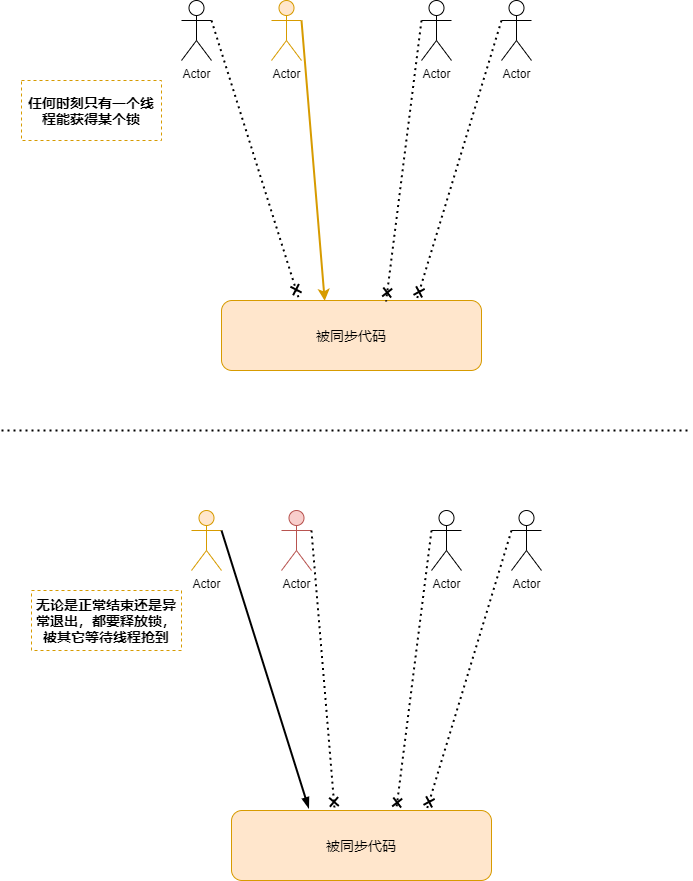

The diagram above was exported from draw.io. Its source (the exported page's mxGraphModel, read from the mxfile embedded in the PNG):
<mxGraphModel dx="782" dy="434" grid="1" gridSize="10" guides="1" tooltips="1" connect="1" arrows="1" fold="1" page="1" pageScale="1" pageWidth="827" pageHeight="1169" math="0" shadow="0">
  <root>
    <mxCell id="0" />
    <mxCell id="1" style="" parent="0" />
    <mxCell id="pnwjlwHPgiKdmEAShDlE-33" value="" style="group" vertex="1" connectable="0" parent="1">
      <mxGeometry x="200" width="350" height="370" as="geometry" />
    </mxCell>
    <mxCell id="pnwjlwHPgiKdmEAShDlE-1" value="&lt;span style=&quot;font-size: 14px&quot;&gt;被同步代码&lt;/span&gt;" style="rounded=1;whiteSpace=wrap;html=1;fillColor=#ffe6cc;strokeColor=#d79b00;" vertex="1" parent="pnwjlwHPgiKdmEAShDlE-33">
      <mxGeometry x="40" y="300" width="260" height="70" as="geometry" />
    </mxCell>
    <mxCell id="pnwjlwHPgiKdmEAShDlE-2" value="Actor" style="shape=umlActor;verticalLabelPosition=bottom;verticalAlign=top;html=1;outlineConnect=0;" vertex="1" parent="pnwjlwHPgiKdmEAShDlE-33">
      <mxGeometry width="30" height="60" as="geometry" />
    </mxCell>
    <mxCell id="pnwjlwHPgiKdmEAShDlE-5" value="" style="endArrow=cross;html=1;entryX=0.297;entryY=-0.033;entryDx=0;entryDy=0;entryPerimeter=0;exitX=1;exitY=0.3333333333333333;exitDx=0;exitDy=0;exitPerimeter=0;rounded=1;dashed=1;dashPattern=1 2;endFill=0;strokeWidth=2;" edge="1" parent="pnwjlwHPgiKdmEAShDlE-33" source="pnwjlwHPgiKdmEAShDlE-2" target="pnwjlwHPgiKdmEAShDlE-1">
      <mxGeometry width="50" height="50" relative="1" as="geometry">
        <mxPoint y="164" as="sourcePoint" />
        <mxPoint x="50" y="114" as="targetPoint" />
      </mxGeometry>
    </mxCell>
    <mxCell id="pnwjlwHPgiKdmEAShDlE-6" value="Actor" style="shape=umlActor;verticalLabelPosition=bottom;verticalAlign=top;html=1;outlineConnect=0;fillColor=#ffe6cc;strokeColor=#d79b00;" vertex="1" parent="pnwjlwHPgiKdmEAShDlE-33">
      <mxGeometry x="90" width="30" height="60" as="geometry" />
    </mxCell>
    <mxCell id="pnwjlwHPgiKdmEAShDlE-8" value="" style="endArrow=classic;html=1;entryX=0.397;entryY=0.005;entryDx=0;entryDy=0;entryPerimeter=0;exitX=1;exitY=0.3333333333333333;exitDx=0;exitDy=0;exitPerimeter=0;strokeWidth=2;fillColor=#ffe6cc;strokeColor=#d79b00;" edge="1" parent="pnwjlwHPgiKdmEAShDlE-33" source="pnwjlwHPgiKdmEAShDlE-6" target="pnwjlwHPgiKdmEAShDlE-1">
      <mxGeometry width="50" height="50" relative="1" as="geometry">
        <mxPoint x="140" y="134" as="sourcePoint" />
        <mxPoint x="190" y="84" as="targetPoint" />
      </mxGeometry>
    </mxCell>
    <mxCell id="pnwjlwHPgiKdmEAShDlE-11" value="Actor" style="shape=umlActor;verticalLabelPosition=bottom;verticalAlign=top;html=1;outlineConnect=0;" vertex="1" parent="pnwjlwHPgiKdmEAShDlE-33">
      <mxGeometry x="240" width="30" height="60" as="geometry" />
    </mxCell>
    <mxCell id="pnwjlwHPgiKdmEAShDlE-13" value="Actor" style="shape=umlActor;verticalLabelPosition=bottom;verticalAlign=top;html=1;outlineConnect=0;" vertex="1" parent="pnwjlwHPgiKdmEAShDlE-33">
      <mxGeometry x="320" width="30" height="60" as="geometry" />
    </mxCell>
    <mxCell id="pnwjlwHPgiKdmEAShDlE-15" value="" style="endArrow=cross;html=1;dashed=1;dashPattern=1 2;strokeWidth=2;exitX=0;exitY=0.3333333333333333;exitDx=0;exitDy=0;exitPerimeter=0;entryX=0.633;entryY=0.014;entryDx=0;entryDy=0;entryPerimeter=0;endFill=0;" edge="1" parent="pnwjlwHPgiKdmEAShDlE-33" source="pnwjlwHPgiKdmEAShDlE-11" target="pnwjlwHPgiKdmEAShDlE-1">
      <mxGeometry width="50" height="50" relative="1" as="geometry">
        <mxPoint x="180" y="270" as="sourcePoint" />
        <mxPoint x="230" y="220" as="targetPoint" />
      </mxGeometry>
    </mxCell>
    <mxCell id="pnwjlwHPgiKdmEAShDlE-16" value="" style="endArrow=cross;html=1;dashed=1;dashPattern=1 2;strokeWidth=2;exitX=0;exitY=0.3333333333333333;exitDx=0;exitDy=0;exitPerimeter=0;entryX=0.75;entryY=0;entryDx=0;entryDy=0;endFill=0;" edge="1" parent="pnwjlwHPgiKdmEAShDlE-33" source="pnwjlwHPgiKdmEAShDlE-13" target="pnwjlwHPgiKdmEAShDlE-1">
      <mxGeometry width="50" height="50" relative="1" as="geometry">
        <mxPoint x="300" y="210" as="sourcePoint" />
        <mxPoint x="350" y="160" as="targetPoint" />
      </mxGeometry>
    </mxCell>
    <mxCell id="pnwjlwHPgiKdmEAShDlE-34" value="&lt;h4&gt;&lt;font style=&quot;font-size: 14px&quot;&gt;任何时刻只有一个线程能获得某个锁&lt;/font&gt;&lt;/h4&gt;" style="rounded=0;whiteSpace=wrap;html=1;dashed=1;strokeColor=#d79b00;fillColor=none;" vertex="1" parent="1">
      <mxGeometry x="40" y="80" width="140" height="60" as="geometry" />
    </mxCell>
    <mxCell id="pnwjlwHPgiKdmEAShDlE-38" value="" style="endArrow=none;dashed=1;html=1;dashPattern=1 2;strokeWidth=2;" edge="1" parent="1">
      <mxGeometry width="50" height="50" relative="1" as="geometry">
        <mxPoint x="20" y="430" as="sourcePoint" />
        <mxPoint x="710" y="430" as="targetPoint" />
      </mxGeometry>
    </mxCell>
    <mxCell id="pnwjlwHPgiKdmEAShDlE-40" value="Actor" style="shape=umlActor;verticalLabelPosition=bottom;verticalAlign=top;html=1;outlineConnect=0;" vertex="1" parent="1">
      <mxGeometry x="530" y="510" width="30" height="60" as="geometry" />
    </mxCell>
    <mxCell id="pnwjlwHPgiKdmEAShDlE-41" value="Actor" style="shape=umlActor;verticalLabelPosition=bottom;verticalAlign=top;html=1;outlineConnect=0;" vertex="1" parent="1">
      <mxGeometry x="450" y="510" width="30" height="60" as="geometry" />
    </mxCell>
    <mxCell id="pnwjlwHPgiKdmEAShDlE-42" value="Actor" style="shape=umlActor;verticalLabelPosition=bottom;verticalAlign=top;html=1;outlineConnect=0;fillColor=#f8cecc;strokeColor=#b85450;" vertex="1" parent="1">
      <mxGeometry x="300" y="510" width="30" height="60" as="geometry" />
    </mxCell>
    <mxCell id="pnwjlwHPgiKdmEAShDlE-43" value="Actor" style="shape=umlActor;verticalLabelPosition=bottom;verticalAlign=top;html=1;outlineConnect=0;fillColor=#ffe6cc;strokeColor=#d79b00;" vertex="1" parent="1">
      <mxGeometry x="210" y="510" width="30" height="60" as="geometry" />
    </mxCell>
    <mxCell id="pnwjlwHPgiKdmEAShDlE-44" value="&lt;h4&gt;&lt;font style=&quot;font-size: 14px&quot;&gt;无论是正常结束还是异常退出，都要释放锁，被其它等待线程抢到&lt;/font&gt;&lt;/h4&gt;" style="rounded=0;whiteSpace=wrap;html=1;dashed=1;strokeColor=#d79b00;fillColor=none;" vertex="1" parent="1">
      <mxGeometry x="50" y="590" width="150" height="60" as="geometry" />
    </mxCell>
    <mxCell id="pnwjlwHPgiKdmEAShDlE-45" value="" style="endArrow=blockThin;html=1;entryX=0.297;entryY=-0.033;entryDx=0;entryDy=0;entryPerimeter=0;exitX=1;exitY=0.3333333333333333;exitDx=0;exitDy=0;exitPerimeter=0;rounded=1;endFill=1;strokeWidth=2;" edge="1" source="pnwjlwHPgiKdmEAShDlE-43" target="pnwjlwHPgiKdmEAShDlE-49" parent="1">
      <mxGeometry width="50" height="50" relative="1" as="geometry">
        <mxPoint x="210" y="674" as="sourcePoint" />
        <mxPoint x="260" y="624" as="targetPoint" />
      </mxGeometry>
    </mxCell>
    <mxCell id="pnwjlwHPgiKdmEAShDlE-46" value="" style="endArrow=cross;html=1;entryX=0.397;entryY=0.005;entryDx=0;entryDy=0;entryPerimeter=0;exitX=1;exitY=0.3333333333333333;exitDx=0;exitDy=0;exitPerimeter=0;strokeWidth=2;dashed=1;dashPattern=1 2;endFill=0;" edge="1" source="pnwjlwHPgiKdmEAShDlE-42" target="pnwjlwHPgiKdmEAShDlE-49" parent="1">
      <mxGeometry width="50" height="50" relative="1" as="geometry">
        <mxPoint x="350" y="644" as="sourcePoint" />
        <mxPoint x="400" y="594" as="targetPoint" />
      </mxGeometry>
    </mxCell>
    <mxCell id="pnwjlwHPgiKdmEAShDlE-47" value="" style="endArrow=cross;html=1;dashed=1;dashPattern=1 2;strokeWidth=2;exitX=0;exitY=0.3333333333333333;exitDx=0;exitDy=0;exitPerimeter=0;entryX=0.633;entryY=0.014;entryDx=0;entryDy=0;entryPerimeter=0;endFill=0;" edge="1" source="pnwjlwHPgiKdmEAShDlE-41" target="pnwjlwHPgiKdmEAShDlE-49" parent="1">
      <mxGeometry width="50" height="50" relative="1" as="geometry">
        <mxPoint x="390" y="780" as="sourcePoint" />
        <mxPoint x="440" y="730" as="targetPoint" />
      </mxGeometry>
    </mxCell>
    <mxCell id="pnwjlwHPgiKdmEAShDlE-48" value="" style="endArrow=cross;html=1;dashed=1;dashPattern=1 2;strokeWidth=2;exitX=0;exitY=0.3333333333333333;exitDx=0;exitDy=0;exitPerimeter=0;entryX=0.75;entryY=0;entryDx=0;entryDy=0;endFill=0;" edge="1" source="pnwjlwHPgiKdmEAShDlE-40" target="pnwjlwHPgiKdmEAShDlE-49" parent="1">
      <mxGeometry width="50" height="50" relative="1" as="geometry">
        <mxPoint x="510" y="720" as="sourcePoint" />
        <mxPoint x="560" y="670" as="targetPoint" />
      </mxGeometry>
    </mxCell>
    <mxCell id="pnwjlwHPgiKdmEAShDlE-49" value="&lt;font style=&quot;font-size: 14px&quot;&gt;被同步代码&lt;/font&gt;" style="rounded=1;whiteSpace=wrap;html=1;fillColor=#ffe6cc;strokeColor=#d79b00;" vertex="1" parent="1">
      <mxGeometry x="250" y="810" width="260" height="70" as="geometry" />
    </mxCell>
  </root>
</mxGraphModel>